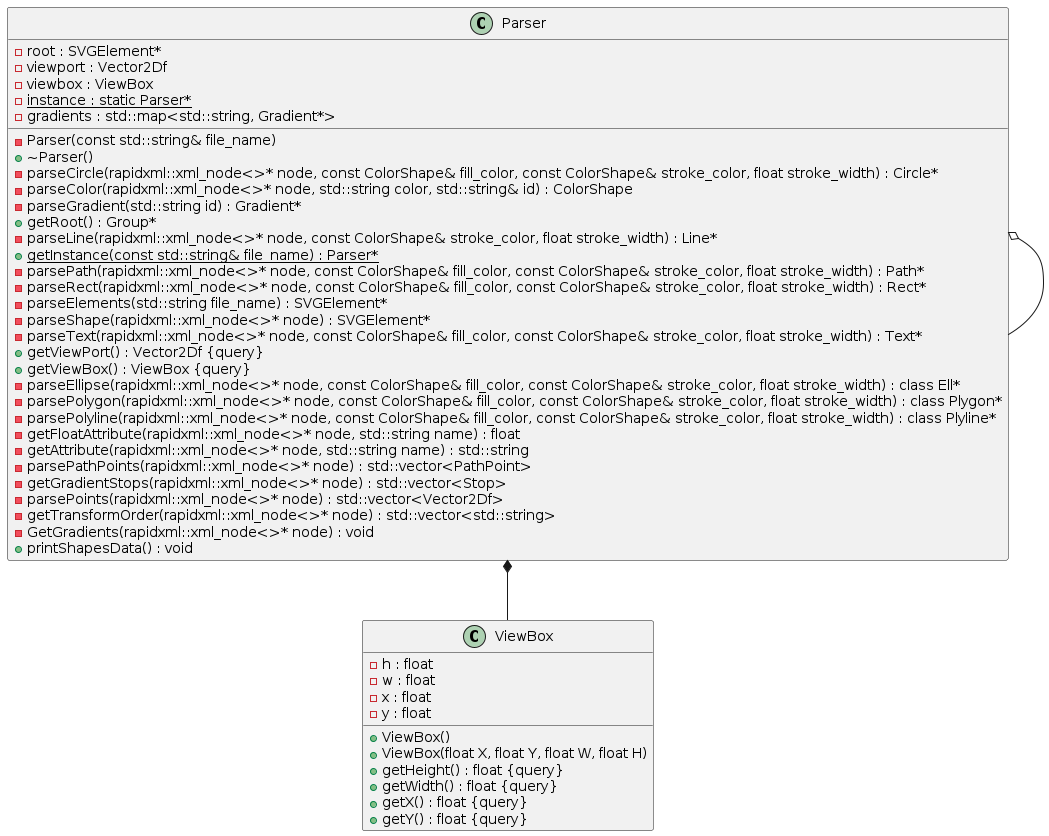

The diagram above was rendered by PlantUML. Its source (embedded in the PNG):
@startuml





/' Objects '/

class Parser {
	-Parser(const std::string& file_name)
	+~Parser()
	-parseCircle(rapidxml::xml_node<>* node, const ColorShape& fill_color, const ColorShape& stroke_color, float stroke_width) : Circle*
	-parseColor(rapidxml::xml_node<>* node, std::string color, std::string& id) : ColorShape
	-parseGradient(std::string id) : Gradient*
	+getRoot() : Group*
	-parseLine(rapidxml::xml_node<>* node, const ColorShape& stroke_color, float stroke_width) : Line*
	+{static} getInstance(const std::string& file_name) : Parser*
	-parsePath(rapidxml::xml_node<>* node, const ColorShape& fill_color, const ColorShape& stroke_color, float stroke_width) : Path*
	-parseRect(rapidxml::xml_node<>* node, const ColorShape& fill_color, const ColorShape& stroke_color, float stroke_width) : Rect*
	-parseElements(std::string file_name) : SVGElement*
	-parseShape(rapidxml::xml_node<>* node) : SVGElement*
	-root : SVGElement*
	-parseText(rapidxml::xml_node<>* node, const ColorShape& fill_color, const ColorShape& stroke_color, float stroke_width) : Text*
	+getViewPort() : Vector2Df {query}
	-viewport : Vector2Df
	+getViewBox() : ViewBox {query}
	-viewbox : ViewBox
	-parseEllipse(rapidxml::xml_node<>* node, const ColorShape& fill_color, const ColorShape& stroke_color, float stroke_width) : class Ell*
	-parsePolygon(rapidxml::xml_node<>* node, const ColorShape& fill_color, const ColorShape& stroke_color, float stroke_width) : class Plygon*
	-parsePolyline(rapidxml::xml_node<>* node, const ColorShape& fill_color, const ColorShape& stroke_color, float stroke_width) : class Plyline*
	-getFloatAttribute(rapidxml::xml_node<>* node, std::string name) : float
	-{static} instance : static Parser*
	-gradients : std::map<std::string, Gradient*>
	-getAttribute(rapidxml::xml_node<>* node, std::string name) : std::string
	-parsePathPoints(rapidxml::xml_node<>* node) : std::vector<PathPoint>
	-getGradientStops(rapidxml::xml_node<>* node) : std::vector<Stop>
	-parsePoints(rapidxml::xml_node<>* node) : std::vector<Vector2Df>
	-getTransformOrder(rapidxml::xml_node<>* node) : std::vector<std::string>
	-GetGradients(rapidxml::xml_node<>* node) : void
	+printShapesData() : void
}


class ViewBox {
	+ViewBox()
	+ViewBox(float X, float Y, float W, float H)
	+getHeight() : float {query}
	+getWidth() : float {query}
	+getX() : float {query}
	+getY() : float {query}
	-h : float
	-w : float
	-x : float
	-y : float
}





/' Inheritance relationships '/




/' Aggregation relationships '/

.Parser o-- .Parser


.Parser *-- .ViewBox






/' Nested objects '/



@enduml